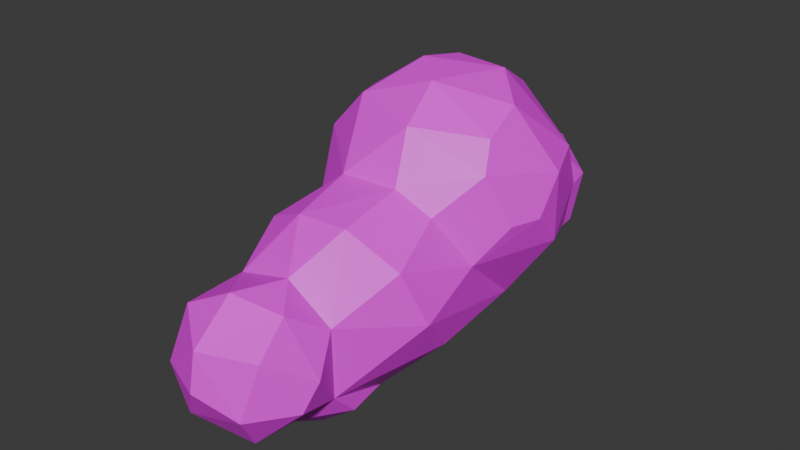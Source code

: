 # Source: Cloud1.blend  (saved by Blender 4.5.90; exported with 4.5.12 LTS)
import bpy
from mathutils import Matrix  # noqa: F401  (used for matrix-valued properties, if any)

bpy.ops.wm.read_factory_settings(use_empty=True)
scene = bpy.context.scene
scene.name = 'Scene'

# ---- collections
col_collection = bpy.data.collections.new('Collection'); scene.collection.children.link(col_collection)

# ---- images (referenced by path relative to the original .blend; pixels are not part of the script)
import os
ASSET_DIR = os.environ.get("B2B_ASSET_DIR", "")  # directory of the original .blend (textures are referenced by path, not embedded)
HERE = os.path.dirname(os.path.abspath(__file__))  # packed textures are extracted next to this script under _unpacked/

def load_image(name, relpath, width, height, colorspace="sRGB"):
    """Load a texture the original file referenced (path relative to the .blend, or extracted next to this script)."""
    p = next((c for c in (os.path.join(HERE, relpath), os.path.join(ASSET_DIR, relpath)) if relpath and os.path.exists(c)), "")
    if p:
        img = bpy.data.images.load(p, check_existing=True)
        img.name = name
    else:  # same state as the original file: an image datablock whose file is absent (Cycles renders it pink)
        img = bpy.data.images.new(name, width, height)
        img.source = "FILE"
        img.filepath = "//" + (relpath or name)
    img.colorspace_settings.name = colorspace
    return img
img_cloudimage = load_image('CloudImage', 'Images/CloudImage.png', 1024, 1024, 'sRGB')

# ---- materials (node trees are filled in below, after node groups)
mat_material_001 = bpy.data.materials.new('Material.001')

# ---- material node trees
mat_material_001.use_nodes = True; mat_material_001.node_tree.nodes.clear()
_N = mat_material_001.node_tree.nodes; _L = mat_material_001.node_tree.links
n0 = _N.new('ShaderNodeBsdfPrincipled'); n0.name = 'Principled BSDF'; n0.location = (-200, 100)
n1 = _N.new('ShaderNodeOutputMaterial'); n1.name = 'Material Output'; n1.location = (200, 100)
n2 = _N.new('ShaderNodeTexImage'); n2.name = 'Image Texture'; n2.location = (-490, 60)
n2.image = img_cloudimage
_L.new(n0.outputs[0], n1.inputs[0])
_L.new(n2.outputs[0], n0.inputs[0])
n1.is_active_output = True

# ---- world
world_world = bpy.data.worlds.new('World'); scene.world = world_world
world_world.use_nodes = True; world_world.node_tree.nodes.clear()
_N = world_world.node_tree.nodes; _L = world_world.node_tree.links
n0 = _N.new('ShaderNodeOutputWorld'); n0.name = 'World Output'; n0.location = (200, 100)
n1 = _N.new('ShaderNodeBackground'); n1.name = 'Background'; n1.location = (-200, 100)
n1.inputs[0].default_value = (0.05088, 0.05088, 0.05088, 1.0)
_L.new(n1.outputs[0], n0.inputs[0])
n0.is_active_output = True
world_world.color = (0.05088, 0.05088, 0.05088)
world_world.sun_shadow_jitter_overblur = 0.0

# ---- meshes
me_sphere = bpy.data.meshes.new('Sphere')
me_sphere.from_pydata([(-1.481, 0.01642, 0.0), (-1.276, -0.6374, -0.3384), (-1.333, -0.6135, 0.0), (-1.307, -0.5082, -0.4719), (-0.327, -3.86, -1.381), (-0.2368, -3.406, -1.689), (0.3324, -3.591, -1.611), (-0.6184, -3.822, -0.8973), (-0.5538, -3.578, -0.289), (-0.01255, -3.988, -0.4398), (-0.01854, -4.071, -0.8976), (-0.0478, -3.452, -0.03919), (-0.7148, -2.765, -1.319), (-0.727, -3.383, -1.327), (-0.6092, -2.34, -1.8), (-0.3554, -2.987, -1.688), (0.1782, -2.465, -2.046), (-1.058, -2.154, -0.5226), (-0.8788, -3.202, -0.7352), (-0.748, -2.745, -0.8471), (-0.5221, -2.851, -0.2359), (-0.7669, -2.128, 0.06156), (0.1776, -2.868, -0.0525), (-1.144, -1.431, -0.9189), (-1.017, -1.715, -1.224), (-0.6469, -1.878, -1.618), (-0.7707, -1.104, -1.506), (-0.3006, -1.738, -1.805), (-0.129, -0.9344, -1.77), (-0.9689, -1.168, -0.07297), (-0.5499, -0.401, -1.326), (-0.7552, 0.4993, -1.249), (-0.1003, -0.2183, -1.421), (-1.211, -0.6634, 0.5753), (-0.227, -2.27, 0.3135), (-0.3926, -1.406, 0.4239), (0.2246, -1.049, 1.037), (0.3528, -1.399, 0.4592), (-1.206, 0.06536, 0.8786), (-0.6892, -0.7236, 1.117), (-0.3424, -0.05943, 1.45), (0.1326, -0.5059, 1.383), (-1.216, 0.7251, -0.4075), (-1.352, 0.5455, 0.0), (-0.6182, 1.095, -1.198), (-0.3905, 0.6913, -1.623), (0.06281, 0.4077, -1.692), (0.01143, 1.24, -1.445), (-1.206, 0.06536, -0.8786), (-0.1947, 1.637, -1.387), (-0.8697, 1.148, -0.4559), (-0.6329, 1.363, 0.08206), (-0.6342, 1.82, -0.1203), (-0.6748, 1.961, -0.7156), (-0.6709, 1.525, -1.094), (-0.3287, 2.048, -1.11), (-0.03168, 2.319, -0.4876), (-0.2379, 2.069, -0.008194), (-1.216, 0.7251, 0.4075), (-0.8396, 0.6583, 1.027), (-0.6402, 1.078, 0.7798), (0.262, 1.111, 0.9664), (-0.269, 0.5189, 1.355), (-0.1329, 1.451, 0.3634), (0.4855, -3.895, -1.121), (0.8362, -3.392, -1.125), (0.5292, -3.286, -0.1646), (0.6006, -3.704, -0.4789), (0.2596, -2.999, -1.71), (0.695, -2.789, -1.332), (0.718, -2.511, -1.622), (0.6927, -2.803, -0.4794), (0.8737, -3.17, -0.836), (0.9398, -2.02, -0.09677), (1.156, -1.811, -0.7346), (0.4895, -1.83, -1.762), (0.5727, -1.049, -1.657), (1.001, -1.326, -1.267), (1.085, -0.9663, -0.4096), (0.4312, -0.254, -1.353), (0.9407, -0.07857, -1.166), (1.326, -0.5983, 0.002867), (1.446, -0.2278, 0.0), (1.418, 0.1548, -0.4231), (0.3698, -2.21, 0.3045), (0.7652, -1.294, 0.2001), (1.1, -0.8088, 0.6158), (0.9407, -0.07857, 1.166), (0.9891, -0.58, 0.9428), (0.45, 0.4195, 1.357), (1.418, 0.1548, 0.4231), (0.4121, 0.7664, -1.587), (0.8616, 0.5158, -1.094), (0.6143, 1.121, -1.181), (0.8415, 1.147, -0.4808), (1.189, 0.7204, -0.4984), (0.4337, 1.677, -1.291), (0.3752, 2.125, -0.9389), (0.3955, 1.875, 0.06929), (0.778, 1.575, -0.9123), (0.6002, 1.374, 0.1474), (0.7394, 1.884, -0.3803), (1.208, 0.8457, 0.0), (1.189, 0.7204, 0.4984), (-0.02757, -1.403, 0.4412), (-0.02653, -3.397, -0.04044), (-0.02733, 1.44, 0.3323), (-0.02691, -2.566, 0.1325), (-0.02948, -0.5489, 1.331), (-0.02301, 0.4614, -1.679), (-0.02348, 1.193, -1.46), (-0.02386, -3.873, -1.284), (-0.02296, -2.993, -1.7), (-0.02277, -1.77, -1.79), (-0.02966, 0.1296, 1.413), (-0.02305, -3.476, -1.66), (-0.02236, -2.433, -1.983), (-0.02964, -0.3534, 1.406), (-0.02775, 1.36, 0.524), (-0.02359, -0.2235, -1.411), (-0.02317, 0.7256, -1.607), (-0.02439, 2.081, -1.036), (-0.02954, 0.4858, 1.356), (-0.02469, -4.068, -0.8976), (-0.02467, -4.067, -0.9072), (-0.02251, -2.661, -1.911), (-0.02639, -2.863, -0.106), (-0.02354, 1.232, -1.431), (-0.02728, 1.536, 0.3046), (-0.02565, -3.984, -0.4496), (-0.026, -3.783, -0.2869), (-0.02653, -3.446, -0.04381), (-0.02285, -0.9517, -1.753), (-0.02729, -2.25, 0.3105), (-0.0274, -1.97, 0.3637), (-0.02916, 0.7865, 1.179), (-0.02282, -1.088, -1.769), (-0.02342, -3.736, -1.487), (-0.02568, -3.978, -0.4361), (-0.02244, -2.16, -1.945), (-0.02831, -1.196, 0.7858), (-0.0289, -0.959, 1.059), (-0.02329, 0.07722, -1.549), (-0.02353, 1.308, -1.435), (-0.02857, 1.101, 0.9063), (-0.02297, -3.231, -1.698), (-0.02298, -0.8057, -1.691), (-0.02408, 1.9, -1.183), (-0.02369, 1.648, -1.361), (-0.02556, 2.316, -0.4944), (-0.02559, 2.313, -0.4797), (-0.02557, 2.316, -0.4868), (-0.02666, 2.004, 0.01765)], [], [(137, 4, 5, 115), (15, 13, 12), (5, 4, 13), (125, 15, 14, 116), (18, 13, 7), (12, 18, 19), (19, 20, 17), (17, 12, 19), (20, 18, 8), (126, 105, 22), (12, 24, 25), (139, 16, 116), (23, 24, 17), (26, 24, 23), (31, 32, 30), (3, 26, 23), (0, 2, 33), (21, 20, 34), (107, 126, 22), (29, 21, 35), (35, 21, 34), (133, 84, 37, 134), (1, 29, 2), (2, 29, 33), (29, 35, 33), (39, 33, 35), (117, 108, 41), (108, 39, 141), (45, 31, 44), (32, 31, 45), (142, 32, 45, 109), (110, 45, 44, 127), (44, 31, 50), (49, 44, 54), (143, 47, 127), (52, 50, 51), (54, 50, 53), (53, 50, 52), (53, 52, 57), (57, 56, 53), (0, 38, 58), (43, 0, 58), (42, 43, 58), (60, 58, 59), (144, 135, 61), (59, 38, 40), (63, 51, 60), (137, 6, 64, 111), (67, 64, 65), (145, 5, 15, 112), (69, 65, 6), (22, 66, 71), (84, 71, 73), (72, 67, 65), (69, 72, 65), (71, 72, 69), (113, 27, 28, 136), (75, 69, 70), (74, 73, 71), (85, 73, 78), (146, 28, 32, 119), (80, 76, 79), (76, 80, 77), (80, 78, 74), (78, 80, 83), (82, 81, 78), (83, 82, 78), (107, 22, 84, 133), (140, 35, 104), (85, 84, 73), (36, 86, 88), (86, 85, 78), (41, 88, 87), (81, 86, 78), (120, 109, 45), (110, 120, 45), (142, 119, 32), (94, 95, 92), (147, 96, 148), (148, 96, 47, 143), (121, 147, 55), (96, 93, 47), (149, 97, 121), (150, 56, 57, 152), (151, 101, 97, 149), (97, 101, 99), (99, 94, 93), (101, 100, 94), (95, 102, 83), (103, 61, 89), (103, 89, 87), (103, 102, 100), (122, 114, 89), (128, 63, 106), (103, 87, 90), (90, 82, 83), (0, 3, 1), (0, 1, 2), (13, 4, 7), (138, 129, 9), (123, 7, 4, 124), (129, 7, 123), (130, 138, 9), (12, 14, 15), (15, 5, 13), (18, 7, 8), (12, 13, 18), (18, 20, 19), (21, 17, 20), (11, 20, 8), (25, 14, 12), (26, 25, 24), (25, 27, 14), (26, 27, 25), (26, 28, 27), (29, 23, 17), (24, 12, 17), (29, 17, 21), (26, 30, 28), (30, 32, 28), (3, 23, 29), (1, 3, 29), (48, 30, 3), (30, 26, 3), (104, 35, 34, 134), (38, 33, 39), (130, 131, 11), (141, 140, 36), (40, 38, 39), (48, 3, 0), (0, 42, 48), (43, 42, 0), (31, 30, 48), (42, 31, 48), (50, 31, 42), (58, 50, 42), (50, 54, 44), (55, 54, 53), (55, 49, 54), (56, 55, 53), (38, 0, 33), (38, 59, 58), (51, 50, 58), (58, 60, 51), (60, 59, 62), (62, 59, 40), (52, 51, 63), (57, 52, 63), (118, 63, 60, 144), (124, 4, 111), (64, 9, 10), (94, 100, 102, 95), (67, 9, 64), (125, 112, 15), (145, 115, 5), (68, 69, 6), (16, 70, 68), (70, 69, 68), (65, 64, 6), (105, 11, 131), (71, 84, 22), (72, 66, 67), (71, 66, 72), (71, 69, 74), (113, 75, 16, 139), (132, 76, 75, 136), (75, 70, 16), (77, 69, 75), (76, 77, 75), (77, 74, 69), (78, 73, 74), (146, 132, 28), (77, 80, 74), (85, 37, 84), (86, 36, 37), (85, 86, 37), (114, 40, 117), (87, 89, 41), (41, 36, 88), (86, 90, 88), (90, 87, 88), (82, 86, 81), (90, 86, 82), (47, 93, 91), (46, 91, 79), (91, 92, 79), (92, 80, 79), (93, 92, 91), (93, 94, 92), (92, 95, 80), (150, 151, 56), (93, 96, 99), (98, 100, 101), (96, 97, 99), (101, 94, 99), (95, 83, 80), (135, 62, 122), (152, 57, 63, 128), (118, 106, 63), (61, 103, 100), (103, 90, 102), (102, 90, 83), (98, 150, 152), (98, 101, 151, 150), (56, 151, 149), (55, 147, 148, 49), (49, 148, 143), (39, 35, 140, 141), (60, 62, 135, 144), (34, 133, 134), (28, 132, 136), (79, 76, 132, 146), (11, 8, 138, 130), (67, 66, 131, 130, 9), (8, 7, 129, 138), (98, 152, 128), (49, 143, 127, 44), (10, 123, 124), (9, 129, 123, 10), (61, 135, 122, 89), (97, 96, 147, 121), (56, 149, 121, 55), (79, 146, 119), (46, 79, 119, 142), (61, 118, 144), (16, 125, 116), (27, 139, 116, 14), (6, 137, 115), (68, 6, 115, 145), (62, 40, 114, 122), (89, 114, 117, 41), (75, 113, 136), (27, 113, 139), (68, 145, 112), (16, 68, 112, 125), (4, 137, 111), (10, 124, 111, 64), (47, 110, 127), (47, 91, 120, 110), (46, 142, 109), (91, 46, 109, 120), (40, 39, 108, 117), (41, 108, 141, 36), (34, 20, 126, 107), (34, 107, 133), (98, 128, 106, 100), (61, 100, 106, 118), (20, 11, 105, 126), (22, 105, 131, 66), (36, 140, 104, 37), (37, 104, 134)])
_uv = me_sphere.uv_layers.new(name='UVMap')
_uv.uv.foreach_set('vector', [0.6816, 0.7609, 0.6576, 0.7282, 0.7179, 0.7187, 0.7207, 0.7464, 0.7498, 0.6746, 0.6754, 0.6693, 0.7137, 0.6113, 0.7179, 0.7187, 0.6576, 0.7282, 0.6754, 0.6693, 0.82, 0.678, 0.7498, 0.6746, 0.7901, 0.599, 0.8432, 0.6545, 0.6324, 0.6256, 0.6754, 0.6693, 0.6198, 0.689, 0.7137, 0.6113, 0.6324, 0.6256, 0.663, 0.5819, 0.663, 0.5819, 0.579, 0.5641, 0.6659, 0.4943, 0.6659, 0.4943, 0.7137, 0.6113, 0.663, 0.5819, 0.579, 0.5641, 0.6324, 0.6256, 0.5735, 0.6489, 0.006426, 0.1973, 0.0161, 0.1218, 0.03662, 0.2014, 0.7137, 0.6113, 0.7608, 0.4889, 0.8044, 0.5413, 0.3804, 0.1556, 0.3384, 0.1363, 0.3601, 0.1241, 0.7444, 0.4397, 0.7608, 0.4889, 0.6659, 0.4943, 0.835, 0.4491, 0.7608, 0.4889, 0.7444, 0.4397, 0.897, 0.2514, 0.9536, 0.3665, 0.8854, 0.3683, 0.7523, 0.3171, 0.835, 0.4491, 0.7444, 0.4397, 0.7384, 0.2433, 0.7039, 0.2961, 0.654, 0.2678, 0.5977, 0.4657, 0.579, 0.5641, 0.5259, 0.4726, 0.004243, 0.2496, 0.006426, 0.1973, 0.03662, 0.2014, 0.664, 0.3635, 0.5977, 0.4657, 0.5553, 0.3589, 0.5553, 0.3589, 0.5977, 0.4657, 0.5259, 0.4726, 0.0003865, 0.2966, 0.04878, 0.303, 0.05415, 0.4098, 0.0001246, 0.3332, 0.7315, 0.3201, 0.664, 0.3635, 0.7039, 0.2961, 0.7039, 0.2961, 0.664, 0.3635, 0.654, 0.2678, 0.664, 0.3635, 0.5553, 0.3589, 0.654, 0.2678, 0.5857, 0.2353, 0.654, 0.2678, 0.5553, 0.3589, 0.0215, 0.5935, 0.01244, 0.569, 0.03238, 0.5706, 0.5156, 0.1856, 0.5857, 0.2353, 0.5033, 0.2529, 0.9575, 0.2424, 0.897, 0.2514, 0.9196, 0.1854, 0.9536, 0.3665, 0.897, 0.2514, 0.9575, 0.2424, 0.9786, 0.327, 0.9536, 0.3665, 0.9575, 0.2424, 0.9953, 0.2764, 0.9978, 0.1789, 0.9575, 0.2424, 0.9196, 0.1854, 0.9969, 0.1732, 0.9196, 0.1854, 0.897, 0.2514, 0.8376, 0.1508, 0.9743, 0.1285, 0.9196, 0.1854, 0.9169, 0.1374, 0.4985, 0.6229, 0.4951, 0.6133, 0.5003, 0.6132, 0.8458, 0.07007, 0.8376, 0.1508, 0.7984, 0.09046, 0.9169, 0.1374, 0.8376, 0.1508, 0.8977, 0.08905, 0.8977, 0.08905, 0.8376, 0.1508, 0.8458, 0.07007, 0.8977, 0.08905, 0.8458, 0.07007, 0.856, 0.02409, 0.856, 0.02409, 0.9161, 0.01983, 0.8977, 0.08905, 0.7384, 0.2433, 0.6701, 0.1964, 0.736, 0.1645, 0.7609, 0.1995, 0.7384, 0.2433, 0.736, 0.1645, 0.805, 0.1985, 0.7609, 0.1995, 0.736, 0.1645, 0.7137, 0.09257, 0.736, 0.1645, 0.6775, 0.1317, 0.1555, 0.742, 0.1084, 0.7151, 0.166, 0.7088, 0.6775, 0.1317, 0.6701, 0.1964, 0.5787, 0.1474, 0.7685, 0.02096, 0.7984, 0.09046, 0.7137, 0.09257, 0.2057, 0.008006, 0.2144, 0.05388, 0.1572, 0.0588, 0.1733, 0.0001246, 0.1086, 0.1013, 0.1572, 0.0588, 0.1757, 0.1118, 0.7504, 0.7303, 0.7179, 0.7187, 0.7498, 0.6746, 0.7763, 0.7109, 0.2325, 0.16, 0.1757, 0.1118, 0.2144, 0.05388, 0.03662, 0.2014, 0.0814, 0.1467, 0.1297, 0.1974, 0.04878, 0.303, 0.1297, 0.1974, 0.1342, 0.3106, 0.1587, 0.1426, 0.1086, 0.1013, 0.1757, 0.1118, 0.2325, 0.16, 0.1587, 0.1426, 0.1757, 0.1118, 0.1297, 0.1974, 0.1587, 0.1426, 0.2325, 0.16, 0.8897, 0.5714, 0.8579, 0.5522, 0.9191, 0.4665, 0.9247, 0.4887, 0.3372, 0.2313, 0.2325, 0.16, 0.2777, 0.1691, 0.2129, 0.305, 0.1342, 0.3106, 0.1297, 0.1974, 0.1218, 0.41, 0.1342, 0.3106, 0.219, 0.4109, 0.9373, 0.4535, 0.9191, 0.4665, 0.9536, 0.3665, 0.9636, 0.3705, 0.3492, 0.4667, 0.369, 0.3259, 0.4094, 0.4279, 0.369, 0.3259, 0.3492, 0.4667, 0.2931, 0.3265, 0.3492, 0.4667, 0.219, 0.4109, 0.2129, 0.305, 0.219, 0.4109, 0.3492, 0.4667, 0.2703, 0.524, 0.2203, 0.5097, 0.2016, 0.4781, 0.219, 0.4109, 0.2703, 0.524, 0.2203, 0.5097, 0.219, 0.4109, 0.004243, 0.2496, 0.03662, 0.2014, 0.04878, 0.303, 0.0003865, 0.2966, 0.5017, 0.3018, 0.5553, 0.3589, 0.5039, 0.3573, 0.1218, 0.41, 0.04878, 0.303, 0.1342, 0.3106, 0.03158, 0.4959, 0.1366, 0.4887, 0.1199, 0.526, 0.1366, 0.4887, 0.1218, 0.41, 0.219, 0.4109, 0.03238, 0.5706, 0.1199, 0.526, 0.1267, 0.5761, 0.2016, 0.4781, 0.1366, 0.4887, 0.219, 0.4109, 0.9999, 0.2411, 0.9953, 0.2764, 0.9575, 0.2424, 0.9978, 0.1789, 0.9999, 0.2411, 0.9575, 0.2424, 0.9786, 0.327, 0.9636, 0.3705, 0.9536, 0.3665, 0.3276, 0.6277, 0.3027, 0.5739, 0.3684, 0.5348, 0.4764, 0.7101, 0.4362, 0.6617, 0.4908, 0.67, 0.4908, 0.67, 0.4362, 0.6617, 0.4951, 0.6133, 0.4985, 0.6229, 0.9654, 0.06266, 0.9814, 0.08601, 0.9461, 0.08685, 0.4362, 0.6617, 0.409, 0.6013, 0.4951, 0.6133, 0.3964, 0.7875, 0.4144, 0.7146, 0.458, 0.7359, 0.9154, 0.01879, 0.9161, 0.01983, 0.856, 0.02409, 0.8511, 0.0001246, 0.3955, 0.788, 0.3496, 0.701, 0.4144, 0.7146, 0.3964, 0.7875, 0.4144, 0.7146, 0.3496, 0.701, 0.3852, 0.6565, 0.3852, 0.6565, 0.3276, 0.6277, 0.409, 0.6013, 0.3496, 0.701, 0.2721, 0.6907, 0.3276, 0.6277, 0.3027, 0.5739, 0.2619, 0.6023, 0.2703, 0.524, 0.2146, 0.6092, 0.166, 0.7088, 0.1095, 0.6431, 0.2146, 0.6092, 0.1095, 0.6431, 0.1267, 0.5761, 0.2146, 0.6092, 0.2619, 0.6023, 0.2721, 0.6907, 0.075, 0.6845, 0.0464, 0.6473, 0.1095, 0.6431, 0.7811, 0.005869, 0.7685, 0.02096, 0.7683, 0.006244, 0.2146, 0.6092, 0.1267, 0.5761, 0.2029, 0.5563, 0.2029, 0.5563, 0.2203, 0.5097, 0.2703, 0.524, 0.7384, 0.2433, 0.7523, 0.3171, 0.7315, 0.3201, 0.7384, 0.2433, 0.7315, 0.3201, 0.7039, 0.2961, 0.6754, 0.6693, 0.6576, 0.7282, 0.6198, 0.689, 0.06526, 0.0394, 0.06684, 0.03815, 0.06711, 0.04009, 0.5899, 0.7571, 0.6198, 0.689, 0.6576, 0.7282, 0.5911, 0.7575, 0.5375, 0.7216, 0.6198, 0.689, 0.5899, 0.7571, 0.04097, 0.06161, 0.06526, 0.0394, 0.06711, 0.04009, 0.7137, 0.6113, 0.7901, 0.599, 0.7498, 0.6746, 0.7498, 0.6746, 0.7179, 0.7187, 0.6754, 0.6693, 0.6324, 0.6256, 0.6198, 0.689, 0.5735, 0.6489, 0.7137, 0.6113, 0.6754, 0.6693, 0.6324, 0.6256, 0.6324, 0.6256, 0.579, 0.5641, 0.663, 0.5819, 0.5977, 0.4657, 0.6659, 0.4943, 0.579, 0.5641, 0.5147, 0.6392, 0.579, 0.5641, 0.5735, 0.6489, 0.8044, 0.5413, 0.7901, 0.599, 0.7137, 0.6113, 0.835, 0.4491, 0.8044, 0.5413, 0.7608, 0.4889, 0.8044, 0.5413, 0.8579, 0.5522, 0.7901, 0.599, 0.835, 0.4491, 0.8579, 0.5522, 0.8044, 0.5413, 0.835, 0.4491, 0.9191, 0.4665, 0.8579, 0.5522, 0.664, 0.3635, 0.7444, 0.4397, 0.6659, 0.4943, 0.7608, 0.4889, 0.7137, 0.6113, 0.6659, 0.4943, 0.664, 0.3635, 0.6659, 0.4943, 0.5977, 0.4657, 0.835, 0.4491, 0.8854, 0.3683, 0.9191, 0.4665, 0.8854, 0.3683, 0.9536, 0.3665, 0.9191, 0.4665, 0.7523, 0.3171, 0.7444, 0.4397, 0.664, 0.3635, 0.7315, 0.3201, 0.7523, 0.3171, 0.664, 0.3635, 0.8206, 0.2784, 0.8854, 0.3683, 0.7523, 0.3171, 0.8854, 0.3683, 0.835, 0.4491, 0.7523, 0.3171, 0.5039, 0.3573, 0.5553, 0.3589, 0.5259, 0.4726, 0.5017, 0.4353, 0.6701, 0.1964, 0.654, 0.2678, 0.5857, 0.2353, 0.5228, 0.6895, 0.512, 0.639, 0.5147, 0.6392, 0.001087, 0.5084, 0.0001246, 0.4613, 0.03158, 0.4959, 0.5787, 0.1474, 0.6701, 0.1964, 0.5857, 0.2353, 0.8206, 0.2784, 0.7523, 0.3171, 0.7384, 0.2433, 0.7384, 0.2433, 0.805, 0.1985, 0.8206, 0.2784, 0.7609, 0.1995, 0.805, 0.1985, 0.7384, 0.2433, 0.897, 0.2514, 0.8854, 0.3683, 0.8206, 0.2784, 0.805, 0.1985, 0.897, 0.2514, 0.8206, 0.2784, 0.8376, 0.1508, 0.897, 0.2514, 0.805, 0.1985, 0.736, 0.1645, 0.8376, 0.1508, 0.805, 0.1985, 0.8376, 0.1508, 0.9169, 0.1374, 0.9196, 0.1854, 0.9461, 0.08685, 0.9169, 0.1374, 0.8977, 0.08905, 0.9461, 0.08685, 0.9743, 0.1285, 0.9169, 0.1374, 0.9161, 0.01983, 0.9461, 0.08685, 0.8977, 0.08905, 0.6701, 0.1964, 0.7384, 0.2433, 0.654, 0.2678, 0.6701, 0.1964, 0.6775, 0.1317, 0.736, 0.1645, 0.7984, 0.09046, 0.8376, 0.1508, 0.736, 0.1645, 0.736, 0.1645, 0.7137, 0.09257, 0.7984, 0.09046, 0.7137, 0.09257, 0.6775, 0.1317, 0.6176, 0.09392, 0.6176, 0.09392, 0.6775, 0.1317, 0.5787, 0.1474, 0.8458, 0.07007, 0.7984, 0.09046, 0.7685, 0.02096, 0.856, 0.02409, 0.8458, 0.07007, 0.7685, 0.02096, 0.742, 0.01235, 0.7685, 0.02096, 0.7137, 0.09257, 0.6826, 0.02789, 0.5911, 0.7575, 0.6576, 0.7282, 0.648, 0.764, 0.1572, 0.0588, 0.06711, 0.04009, 0.1143, 0.01146, 0.3276, 0.6277, 0.2721, 0.6907, 0.2619, 0.6023, 0.3027, 0.5739, 0.1086, 0.1013, 0.06711, 0.04009, 0.1572, 0.0588, 0.82, 0.678, 0.7763, 0.7109, 0.7498, 0.6746, 0.7504, 0.7303, 0.7207, 0.7464, 0.7179, 0.7187, 0.273, 0.09057, 0.2325, 0.16, 0.2144, 0.05388, 0.3384, 0.1363, 0.2777, 0.1691, 0.273, 0.09057, 0.2777, 0.1691, 0.2325, 0.16, 0.273, 0.09057, 0.1757, 0.1118, 0.1572, 0.0588, 0.2144, 0.05388, 0.5117, 0.6329, 0.5147, 0.6392, 0.512, 0.639, 0.1297, 0.1974, 0.04878, 0.303, 0.03662, 0.2014, 0.1587, 0.1426, 0.0814, 0.1467, 0.1086, 0.1013, 0.1297, 0.1974, 0.0814, 0.1467, 0.1587, 0.1426, 0.1297, 0.1974, 0.2325, 0.16, 0.2129, 0.305, 0.4031, 0.2094, 0.3372, 0.2313, 0.3384, 0.1363, 0.3804, 0.1556, 0.4459, 0.3108, 0.369, 0.3259, 0.3372, 0.2313, 0.4399, 0.2935, 0.3372, 0.2313, 0.2777, 0.1691, 0.3384, 0.1363, 0.2931, 0.3265, 0.2325, 0.16, 0.3372, 0.2313, 0.369, 0.3259, 0.2931, 0.3265, 0.3372, 0.2313, 0.2931, 0.3265, 0.2129, 0.305, 0.2325, 0.16, 0.219, 0.4109, 0.1342, 0.3106, 0.2129, 0.305, 0.9373, 0.4535, 0.9309, 0.4724, 0.9191, 0.4665, 0.2931, 0.3265, 0.3492, 0.4667, 0.2129, 0.305, 0.1218, 0.41, 0.05415, 0.4098, 0.04878, 0.303, 0.1366, 0.4887, 0.03158, 0.4959, 0.05415, 0.4098, 0.1218, 0.41, 0.1366, 0.4887, 0.05415, 0.4098, 0.5626, 0.1063, 0.5787, 0.1474, 0.528, 0.1607, 0.1267, 0.5761, 0.1095, 0.6431, 0.03238, 0.5706, 0.03238, 0.5706, 0.03158, 0.4959, 0.1199, 0.526, 0.1366, 0.4887, 0.2029, 0.5563, 0.1199, 0.526, 0.2029, 0.5563, 0.1267, 0.5761, 0.1199, 0.526, 0.2203, 0.5097, 0.1366, 0.4887, 0.2016, 0.4781, 0.2029, 0.5563, 0.1366, 0.4887, 0.2203, 0.5097, 0.4951, 0.6133, 0.409, 0.6013, 0.4484, 0.5487, 0.4828, 0.5013, 0.4484, 0.5487, 0.4094, 0.4279, 0.4484, 0.5487, 0.3684, 0.5348, 0.4094, 0.4279, 0.3684, 0.5348, 0.3492, 0.4667, 0.4094, 0.4279, 0.409, 0.6013, 0.3684, 0.5348, 0.4484, 0.5487, 0.409, 0.6013, 0.3276, 0.6277, 0.3684, 0.5348, 0.3684, 0.5348, 0.3027, 0.5739, 0.3492, 0.4667, 0.9154, 0.01879, 0.9163, 0.01915, 0.9161, 0.01983, 0.409, 0.6013, 0.4362, 0.6617, 0.3852, 0.6565, 0.3105, 0.7395, 0.2721, 0.6907, 0.3496, 0.701, 0.4362, 0.6617, 0.4144, 0.7146, 0.3852, 0.6565, 0.3496, 0.701, 0.3276, 0.6277, 0.3852, 0.6565, 0.3027, 0.5739, 0.2703, 0.524, 0.3492, 0.4667, 0.634, 0.04893, 0.6176, 0.09392, 0.5968, 0.07399, 0.8511, 0.0001246, 0.856, 0.02409, 0.7685, 0.02096, 0.7811, 0.005869, 0.742, 0.01235, 0.7683, 0.006244, 0.7685, 0.02096, 0.166, 0.7088, 0.2146, 0.6092, 0.2721, 0.6907, 0.2146, 0.6092, 0.2029, 0.5563, 0.2619, 0.6023, 0.2619, 0.6023, 0.2029, 0.5563, 0.2703, 0.524, 0.3105, 0.7395, 0.3946, 0.7881, 0.319, 0.7903, 0.3105, 0.7395, 0.3496, 0.701, 0.3955, 0.788, 0.3946, 0.7881, 0.9161, 0.01983, 0.9163, 0.01915, 0.9171, 0.01976, 0.9461, 0.08685, 0.9814, 0.08601, 0.9928, 0.1221, 0.9743, 0.1285, 0.9743, 0.1285, 0.9928, 0.1221, 0.9977, 0.1644, 0.5857, 0.2353, 0.5553, 0.3589, 0.5017, 0.3018, 0.5033, 0.2529, 0.7137, 0.09257, 0.6176, 0.09392, 0.634, 0.04893, 0.6826, 0.02789, 0.5259, 0.4726, 0.5018, 0.4715, 0.5017, 0.4353, 0.9191, 0.4665, 0.9309, 0.4724, 0.9247, 0.4887, 0.4094, 0.4279, 0.369, 0.3259, 0.4459, 0.3108, 0.4516, 0.331, 0.5147, 0.6392, 0.5735, 0.6489, 0.5364, 0.7199, 0.5228, 0.6895, 0.1086, 0.1013, 0.0814, 0.1467, 0.01698, 0.1154, 0.04097, 0.06161, 0.06711, 0.04009, 0.5735, 0.6489, 0.6198, 0.689, 0.5375, 0.7216, 0.5364, 0.7199, 0.3105, 0.7395, 0.319, 0.7903, 0.248, 0.772, 0.9743, 0.1285, 0.9977, 0.1644, 0.9969, 0.1732, 0.9196, 0.1854, 0.1143, 0.01146, 0.1141, 0.01071, 0.1154, 0.01062, 0.06711, 0.04009, 0.06684, 0.03815, 0.1141, 0.01071, 0.1143, 0.01146, 0.166, 0.7088, 0.1084, 0.7151, 0.075, 0.6845, 0.1095, 0.6431, 0.4144, 0.7146, 0.4362, 0.6617, 0.4764, 0.7101, 0.458, 0.7359, 0.9161, 0.01983, 0.9171, 0.01976, 0.9654, 0.06266, 0.9461, 0.08685, 0.4094, 0.4279, 0.4516, 0.331, 0.4691, 0.4162, 0.4828, 0.5013, 0.4094, 0.4279, 0.4691, 0.4162, 0.4821, 0.4575, 0.166, 0.7088, 0.2118, 0.7616, 0.1555, 0.742, 0.3384, 0.1363, 0.3392, 0.09907, 0.3601, 0.1241, 0.8579, 0.5522, 0.8642, 0.6228, 0.8432, 0.6545, 0.7901, 0.599, 0.2144, 0.05388, 0.2057, 0.008006, 0.2452, 0.02402, 0.273, 0.09057, 0.2144, 0.05388, 0.2452, 0.02402, 0.273, 0.04124, 0.6176, 0.09392, 0.5787, 0.1474, 0.5626, 0.1063, 0.5968, 0.07399, 0.1095, 0.6431, 0.0464, 0.6473, 0.0215, 0.5935, 0.03238, 0.5706, 0.3372, 0.2313, 0.4031, 0.2094, 0.4399, 0.2935, 0.8579, 0.5522, 0.8897, 0.5714, 0.8642, 0.6228, 0.273, 0.09057, 0.273, 0.04124, 0.2981, 0.06164, 0.3384, 0.1363, 0.273, 0.09057, 0.2981, 0.06164, 0.3392, 0.09907, 0.6576, 0.7282, 0.6816, 0.7609, 0.648, 0.764, 0.1143, 0.01146, 0.1154, 0.01062, 0.1733, 0.0001246, 0.1572, 0.0588, 0.4951, 0.6133, 0.5, 0.6067, 0.5003, 0.6132, 0.4951, 0.6133, 0.4484, 0.5487, 0.5015, 0.5402, 0.5, 0.6067, 0.4828, 0.5013, 0.4821, 0.4575, 0.4946, 0.5051, 0.4484, 0.5487, 0.4828, 0.5013, 0.4946, 0.5051, 0.5015, 0.5402, 0.5787, 0.1474, 0.5857, 0.2353, 0.5156, 0.1856, 0.528, 0.1607, 0.03238, 0.5706, 0.01244, 0.569, 0.001087, 0.5084, 0.03158, 0.4959, 0.5259, 0.4726, 0.579, 0.5641, 0.5137, 0.5648, 0.506, 0.5167, 0.5259, 0.4726, 0.506, 0.5167, 0.5018, 0.4715, 0.3105, 0.7395, 0.248, 0.772, 0.2371, 0.7667, 0.2721, 0.6907, 0.166, 0.7088, 0.2721, 0.6907, 0.2371, 0.7667, 0.2118, 0.7616, 0.579, 0.5641, 0.5147, 0.6392, 0.5117, 0.6329, 0.5137, 0.5648, 0.03662, 0.2014, 0.0161, 0.1218, 0.01698, 0.1154, 0.0814, 0.1467, 0.03158, 0.4959, 0.0001246, 0.4613, 0.001653, 0.4081, 0.05415, 0.4098, 0.05415, 0.4098, 0.001653, 0.4081, 0.0001246, 0.3332])
me_sphere.materials.append(mat_material_001)
me_sphere.update()

# ---- objects
ob_sphere = bpy.data.objects.new('Sphere', me_sphere)

# ---- transforms, parenting, visibility, modifiers, constraints
ob_sphere.location = (0.0, 0.0, 0.0)

# ---- collection membership
col_collection.objects.link(ob_sphere)

# ---- scene / render settings (as saved in the file)
scene.frame_start = 1; scene.frame_end = 250; scene.frame_set(1)
scene.render.engine = 'BLENDER_EEVEE_NEXT'
bpy.context.view_layer.update()

# ---- added for rendering (the .blend has no active camera and no usable light): camera, sun
cam_auto = bpy.data.cameras.new('AutoCamera')
cam_auto.lens = 50.0
cam_auto.sensor_width = 36.0
cam_auto.clip_end = 1000.0
ob_auto_camera = bpy.data.objects.new('AutoCamera', cam_auto)
scene.collection.objects.link(ob_auto_camera)
ob_auto_camera.location = (7.2454, -9.59093, 5.51225)
ob_auto_camera.rotation_euler = (1.09748, -7.21219e-08, 0.694738)
scene.camera = ob_auto_camera
light_auto_sun = bpy.data.lights.new('AutoSun', 'SUN')
light_auto_sun.energy = 3.0
light_auto_sun.angle = 0.0523599
ob_auto_sun = bpy.data.objects.new('AutoSun', light_auto_sun)
scene.collection.objects.link(ob_auto_sun)
ob_auto_sun.rotation_euler = (0.872665, 0.174533, 0.523599)
bpy.context.view_layer.update()
